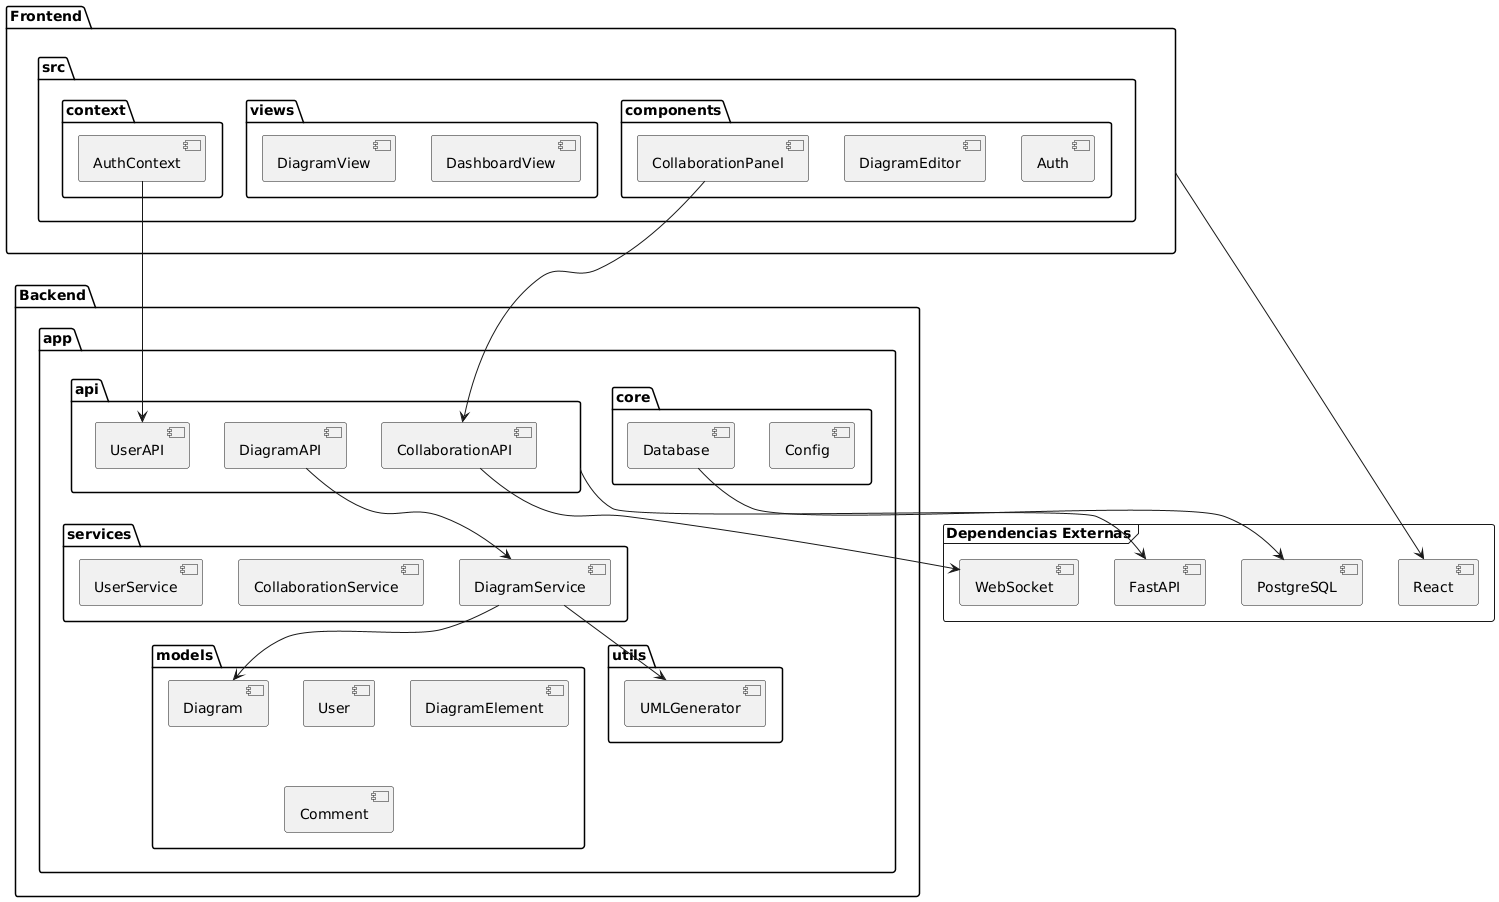

The diagram above was rendered by PlantUML. Its source (embedded in the PNG):
@startuml
' ===== PAQUETES PRINCIPALES =====
package "Backend" {
  package "app" {
    package "api" {
      [CollaborationAPI]
      [DiagramAPI]
      [UserAPI]
    }

    package "core" {
      [Config]
      [Database]
    }

    package "models" {
      [User]
      [Diagram]
      [DiagramElement]
      [Comment]
    }

    package "services" {
      [DiagramService]
      [CollaborationService]
      [UserService]
    }

    package "utils" {
      [UMLGenerator]
    }
  }
}

package "Frontend" {
  package "src" {
    package "components" {
      [Auth]
      [DiagramEditor]
      [CollaborationPanel]
    }

    package "views" {
      [DashboardView]
      [DiagramView]
    }

    package "context" {
      [AuthContext]
    }
  }
}

' ===== DEPENDENCIAS CRUZADAS =====
[DiagramAPI] --> [DiagramService]
[DiagramService] --> [UMLGenerator]
[DiagramService] --> [Diagram]
[CollaborationPanel] --> [CollaborationAPI]
[AuthContext] --> [UserAPI]

' ===== COMPONENTES EXTERNOS =====
frame "Dependencias Externas" {
  [PostgreSQL]
  [FastAPI]
  [React]
  [WebSocket]
}

[Database] --> [PostgreSQL]
[api] --> [FastAPI]
[Frontend] --> [React]
[CollaborationAPI] --> [WebSocket]
@enduml